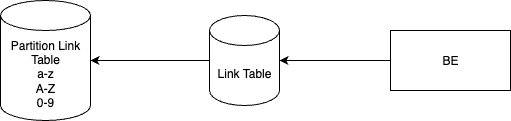

The diagram above was exported from draw.io. Its source (the exported page's mxGraphModel, read from the mxfile embedded in the PNG):
<mxGraphModel dx="946" dy="610" grid="1" gridSize="10" guides="1" tooltips="1" connect="1" arrows="1" fold="1" page="1" pageScale="1" pageWidth="827" pageHeight="1169" math="0" shadow="0">
  <root>
    <mxCell id="0" />
    <mxCell id="1" parent="0" />
    <mxCell id="NvLir2_IBbdDqyqLu0A--1" value="Partition Link Table&lt;div&gt;a-z&lt;/div&gt;&lt;div&gt;A-Z&lt;/div&gt;&lt;div&gt;0-9&lt;/div&gt;" style="shape=cylinder3;whiteSpace=wrap;html=1;boundedLbl=1;backgroundOutline=1;size=15;" vertex="1" parent="1">
      <mxGeometry x="170" y="200" width="90" height="120" as="geometry" />
    </mxCell>
    <mxCell id="NvLir2_IBbdDqyqLu0A--3" style="edgeStyle=orthogonalEdgeStyle;rounded=0;orthogonalLoop=1;jettySize=auto;html=1;entryX=1;entryY=0.5;entryDx=0;entryDy=0;entryPerimeter=0;" edge="1" parent="1" source="NvLir2_IBbdDqyqLu0A--2" target="NvLir2_IBbdDqyqLu0A--1">
      <mxGeometry relative="1" as="geometry">
        <mxPoint x="270" y="260" as="targetPoint" />
      </mxGeometry>
    </mxCell>
    <mxCell id="NvLir2_IBbdDqyqLu0A--2" value="Link Table" style="shape=cylinder3;whiteSpace=wrap;html=1;boundedLbl=1;backgroundOutline=1;size=15;" vertex="1" parent="1">
      <mxGeometry x="379" y="215" width="70" height="90" as="geometry" />
    </mxCell>
    <mxCell id="NvLir2_IBbdDqyqLu0A--5" value="BE" style="rounded=0;whiteSpace=wrap;html=1;" vertex="1" parent="1">
      <mxGeometry x="560" y="230" width="120" height="60" as="geometry" />
    </mxCell>
    <mxCell id="NvLir2_IBbdDqyqLu0A--6" style="edgeStyle=orthogonalEdgeStyle;rounded=0;orthogonalLoop=1;jettySize=auto;html=1;entryX=1;entryY=0.5;entryDx=0;entryDy=0;entryPerimeter=0;" edge="1" parent="1" source="NvLir2_IBbdDqyqLu0A--5" target="NvLir2_IBbdDqyqLu0A--2">
      <mxGeometry relative="1" as="geometry" />
    </mxCell>
  </root>
</mxGraphModel>